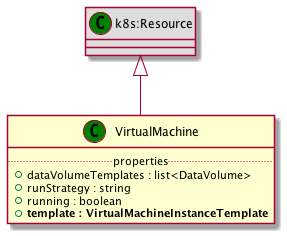

The diagram above was rendered by PlantUML. Its source (embedded in the PNG):
@startuml
set namespaceSeparator none
class "k8s:Resource" as k8s_Resource_CT << (C,green) >> #DDDDDD
class "VirtualMachine" as VirtualMachine_CT << (C,green) >> {
.. properties ..
+dataVolumeTemplates : list<DataVolume>
+runStrategy : string
+running : boolean
+<b>template : VirtualMachineInstanceTemplate
}
k8s_Resource_CT <|-- VirtualMachine_CT
@enduml